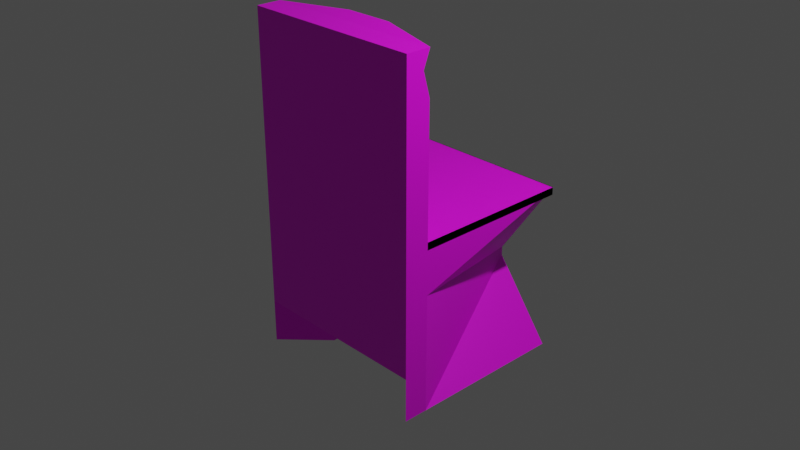 # Source: chair.blend  (saved by Blender 2.93.21; exported with 4.5.12 LTS)
import bpy
from mathutils import Matrix  # noqa: F401  (used for matrix-valued properties, if any)

bpy.ops.wm.read_factory_settings(use_empty=True)
scene = bpy.context.scene
scene.name = 'Scene'

# ---- collections
col_collection = bpy.data.collections.new('Collection'); scene.collection.children.link(col_collection)

# ---- images (referenced by path relative to the original .blend; pixels are not part of the script)
import os
ASSET_DIR = os.environ.get("B2B_ASSET_DIR", "")  # directory of the original .blend (textures are referenced by path, not embedded)
HERE = os.path.dirname(os.path.abspath(__file__))  # packed textures are extracted next to this script under _unpacked/

def load_image(name, relpath, width, height, colorspace="sRGB"):
    """Load a texture the original file referenced (path relative to the .blend, or extracted next to this script)."""
    p = next((c for c in (os.path.join(HERE, relpath), os.path.join(ASSET_DIR, relpath)) if relpath and os.path.exists(c)), "")
    if p:
        img = bpy.data.images.load(p, check_existing=True)
        img.name = name
    else:  # same state as the original file: an image datablock whose file is absent (Cycles renders it pink)
        img = bpy.data.images.new(name, width, height)
        img.source = "FILE"
        img.filepath = "//" + (relpath or name)
    img.colorspace_settings.name = colorspace
    return img
img_chair_base_color = load_image('Chair Base Color', 'Chair Base Color.png', 1024, 1024, 'sRGB')

# ---- materials (node trees are filled in below, after node groups)
mat_chair = bpy.data.materials.new('Chair')
mat_chair.use_transparent_shadow = False

# ---- material node trees
mat_chair.use_nodes = True; mat_chair.node_tree.nodes.clear()
_N = mat_chair.node_tree.nodes; _L = mat_chair.node_tree.links
n0 = _N.new('ShaderNodeBsdfPrincipled'); n0.name = 'Principled BSDF'; n0.location = (10, 300)
n0.distribution = 'GGX'
n0.subsurface_method = 'BURLEY'
n0.inputs[3].default_value = 1.45
n0.inputs[27].default_value = (0.0, 0.0, 0.0, 1.0)
n0.inputs[28].default_value = 1.0
n1 = _N.new('ShaderNodeOutputMaterial'); n1.name = 'Material Output'; n1.location = (300, 300)
n2 = _N.new('ShaderNodeTexImage'); n2.name = 'Image Texture'; n2.location = (-280, 280)
n2.image = img_chair_base_color
_L.new(n0.outputs[0], n1.inputs[0])
_L.new(n2.outputs[0], n0.inputs[0])
n1.is_active_output = True

# ---- world
world_world = bpy.data.worlds.new('World'); scene.world = world_world
world_world.use_nodes = True; world_world.node_tree.nodes.clear()
_N = world_world.node_tree.nodes; _L = world_world.node_tree.links
n0 = _N.new('ShaderNodeOutputWorld'); n0.name = 'World Output'; n0.location = (300, 300)
n1 = _N.new('ShaderNodeBackground'); n1.name = 'Background'; n1.location = (10, 300)
n1.inputs[0].default_value = (0.05088, 0.05088, 0.05088, 1.0)
_L.new(n1.outputs[0], n0.inputs[0])
n0.is_active_output = True
world_world.color = (0.05088, 0.05088, 0.05088)
world_world.use_sun_shadow = False
world_world.sun_shadow_jitter_overblur = 0.0

# ---- cameras
cam_camera = bpy.data.cameras.new('Camera')
cam_camera.clip_end = 100.0
cam_camera.ortho_scale = 7.314

# ---- lights
light_light = bpy.data.lights.new('Light', 'POINT')
light_light.transmission_factor = 0.0
light_light.energy = 1000.0
light_light.shadow_soft_size = 0.1
light_light.shadow_maximum_resolution = 0.006
light_light.use_absolute_resolution = True

# ---- meshes
me_cube = bpy.data.meshes.new('Cube')
me_cube.from_pydata([(1.0, 1.0, 0.3473), (0.5652, 0.5652, -1.0), (1.0, -1.0, 0.3473), (0.5652, -0.5652, -1.0), (-1.0, 1.0, 0.3473), (-0.5652, 0.5652, -1.0), (-1.0, -1.0, 0.3473), (-0.5652, -0.5652, -1.0), (0.3782, 1.0, -0.5528), (-1.0, -1.0, -0.2009), (1.0, -1.0, -0.2009), (-0.3782, 1.0, -0.5528), (-0.3782, 1.0, -0.6481), (-1.0, -1.0, -1.0), (0.3782, 1.0, -0.6481), (1.0, -1.0, -1.0), (-1.0, 1.0, -1.476), (-1.0, -1.0, -1.476), (1.0, -1.0, -1.476), (1.0, 1.0, -1.476), (-0.5652, 0.5652, -1.476), (-0.5652, -0.5652, -1.476), (0.5652, -0.5652, -1.476), (0.5652, 0.5652, -1.476), (-1.0, -0.7352, -1.0), (1.0, -0.7352, 0.3473), (-1.0, -0.7352, 0.3473), (1.0, -0.7352, -1.0), (1.0, -0.7352, -0.2009), (-1.0, -0.7352, -0.2009), (-0.5652, -0.4155, -1.0), (0.5652, -0.4155, -1.0), (-1.0, -0.7352, -1.476), (1.0, -0.7352, -1.476), (-0.5652, -0.4155, -1.476), (0.5652, -0.4155, -1.476), (1.0, -1.0, 2.152), (-1.0, -1.0, 2.152), (1.0, -0.7352, 2.152), (-1.0, -0.7352, 2.152), (-1.0, -0.7352, 0.265), (-1.0, 1.0, 0.265), (1.0, 1.0, 0.265), (1.0, -0.7352, 0.265), (1.0, 1.0, 0.3473), (-1.0, -0.7352, 0.3427), (-1.0, 1.0, 0.3427), (1.0, 1.0, 0.3427), (1.0, -0.7352, 0.3427), (-1.0, -1.0, 1.986), (-0.2615, -0.5152, 2.167), (-1.0, -0.8078, 1.966), (1.0, -1.0, 1.986), (-1.0, -0.7352, 2.152), (-1.0, -0.7352, 1.711), (-1.0, -0.9999, 1.986), (1.0, -0.7352, 1.711), (1.0, -0.7352, 2.152), (1.0, -0.9999, 1.986), (-0.2615, -0.5152, 1.721), (1.0, -0.8078, 1.966), (0.2615, -0.5152, 1.721), (0.2615, -0.5152, 2.167)], [], [(52, 58, 57, 38, 36), (10, 2, 6, 9), (29, 26, 4, 11), (30, 31, 3, 7), (28, 25, 2, 10), (11, 4, 0, 8), (12, 11, 8, 14), (27, 28, 10, 15), (24, 29, 11, 12), (15, 10, 9, 13), (12, 5, 20, 16), (1, 5, 12, 14), (7, 3, 15, 13), (1, 14, 19, 23), (34, 21, 17, 32), (35, 23, 19, 33), (24, 12, 16, 32), (27, 15, 18, 33), (30, 7, 21, 34), (15, 3, 22, 18), (7, 13, 17, 21), (31, 1, 23, 35), (3, 31, 35, 22), (5, 30, 34, 20), (14, 27, 33, 19), (13, 24, 32, 17), (22, 35, 33, 18), (20, 34, 32, 16), (13, 9, 29, 24), (14, 8, 28, 27), (5, 1, 31, 30), (9, 6, 26, 29), (4, 26, 40, 41), (38, 39, 37, 36), (2, 25, 56, 58, 52), (25, 26, 54, 56), (49, 52, 36, 37), (40, 43, 48, 45), (25, 0, 42, 43), (26, 25, 43, 40), (0, 4, 41, 42), (0, 25, 44), (8, 0, 44), (44, 25, 28, 8), (47, 46, 45, 48), (42, 41, 46, 47), (43, 42, 47, 48), (41, 40, 45, 46), (6, 2, 52, 49), (53, 55, 49, 37, 39), (50, 59, 51), (57, 53, 39, 38), (54, 55, 51, 59), (53, 57, 62, 50), (58, 56, 61, 60), (26, 6, 49, 55, 54), (61, 62, 60), (50, 62, 61, 59), (55, 53, 50, 51), (56, 54, 59, 61), (57, 58, 60, 62)])
_uv = me_cube.uv_layers.new(name='UVMap')
_uv.uv.foreach_set('vector', [0.0, 0.4841, 7.033e-06, 0.4841, 0.03698, 0.5072, 0.03698, 0.5072, 0.0, 0.5072, 0.8468, 0.1117, 0.8468, 0.1884, 0.5672, 0.1884, 0.5672, 0.1117, 0.3206, 0.329, 0.3206, 0.2523, 0.5629, 0.2523, 0.5672, 0.3779, 0.2189, 0.589, 0.0608, 0.589, 0.0608, 0.568, 0.2189, 0.568, 0.03698, 0.1783, 0.03698, 0.255, 0.0, 0.255, 0.0, 0.1783, 0.7824, 0.5276, 0.9081, 0.4407, 0.9081, 0.7203, 0.7824, 0.6334, 0.7691, 0.5276, 0.7824, 0.5276, 0.7824, 0.6334, 0.7691, 0.6334, 0.03698, 0.06656, 0.03698, 0.1783, 0.0, 0.1783, 0.0, 0.06657, 0.3206, 0.4407, 0.3206, 0.329, 0.5672, 0.3779, 0.5672, 0.3913, 0.8468, 0.0, 0.8468, 0.1117, 0.5672, 0.1117, 0.5672, 0.0, 0.5672, 0.9418, 0.6141, 0.8806, 0.6805, 0.8781, 0.6827, 0.9418, 0.0608, 0.7261, 0.2189, 0.7261, 0.1927, 0.7872, 0.08695, 0.7872, 0.2189, 0.568, 0.0608, 0.568, 0.0, 0.5072, 0.2797, 0.5072, 0.7514, 0.8806, 0.7983, 0.9418, 0.6827, 0.9418, 0.6849, 0.8781, 0.9699, 0.1979, 0.9699, 0.2189, 0.9091, 0.2797, 0.9091, 0.2426, 0.9081, 0.6386, 0.9081, 0.5015, 0.9689, 0.4407, 0.9689, 0.6833, 0.3206, 0.4407, 0.5672, 0.3913, 0.5629, 0.5072, 0.3206, 0.5072, 0.03698, 0.06656, 0.0, 0.06657, 0.0, 4.22e-05, 0.03698, 3.66e-05, 0.609, 0.7437, 0.6082, 0.7228, 0.6747, 0.7203, 0.6755, 0.7412, 0.4052, 0.8534, 0.3444, 0.8534, 0.3444, 0.7869, 0.4052, 0.7869, 0.3444, 0.8534, 0.2836, 0.8534, 0.2836, 0.7869, 0.3444, 0.7869, 0.7565, 0.7437, 0.7514, 0.8806, 0.6849, 0.8781, 0.69, 0.7412, 0.7572, 0.7228, 0.7565, 0.7437, 0.69, 0.7412, 0.6908, 0.7203, 0.6141, 0.8806, 0.609, 0.7437, 0.6755, 0.7412, 0.6805, 0.8781, 0.2836, 0.116, 0.03698, 0.06656, 0.03698, 3.66e-05, 0.2793, 0.0, 0.2836, 0.4407, 0.3206, 0.4407, 0.3206, 0.5072, 0.2836, 0.5072, 0.9081, 0.6595, 0.9081, 0.6386, 0.9689, 0.6833, 0.9689, 0.7203, 0.9699, 0.0608, 0.9699, 0.1979, 0.9091, 0.2426, 0.9091, 0.0, 0.2836, 0.4407, 0.2836, 0.329, 0.3206, 0.329, 0.3206, 0.4407, 0.2836, 0.116, 0.2836, 0.1293, 0.03698, 0.1783, 0.03698, 0.06656, 0.2189, 0.7261, 0.0608, 0.7261, 0.0608, 0.589, 0.2189, 0.589, 0.2836, 0.329, 0.2836, 0.2523, 0.3206, 0.2523, 0.3206, 0.329, 0.9613, 0.7203, 0.9613, 0.9627, 0.9498, 0.9627, 0.9498, 0.7203, 0.5632, 0.5072, 0.5632, 0.7869, 0.5262, 0.7869, 0.5262, 0.5072, 0.0, 0.255, 0.03698, 0.255, 0.03698, 0.4456, 7.033e-06, 0.4841, 0.0, 0.4841, 0.7576, 0.4407, 0.7576, 0.7203, 0.5672, 0.7203, 0.5672, 0.4407, 0.5672, 0.4176, 0.8468, 0.4176, 0.8468, 0.4407, 0.5672, 0.4407, 0.9922, 0.0, 0.9922, 0.2797, 0.9814, 0.2797, 0.9814, 0.0, 0.8098, 0.7203, 0.8098, 0.9627, 0.7983, 0.9627, 0.7983, 0.7203, 0.7576, 0.7203, 0.7576, 0.4407, 0.7691, 0.4407, 0.7691, 0.7203, 0.9699, 0.2797, 0.9699, 0.0, 0.9814, 0.0, 0.9814, 0.2797, 0.2797, 0.5072, 0.2797, 0.5072, 0.2797, 0.5072, 0.2797, 0.5072, 0.2797, 0.5072, 0.2797, 0.5072, 0.2793, 0.2549, 0.03698, 0.255, 0.03698, 0.1783, 0.2836, 0.1293, 0.2836, 0.7869, 0.2836, 0.5072, 0.5262, 0.5072, 0.5262, 0.7869, 0.9498, 0.7203, 0.9498, 1.0, 0.9389, 1.0, 0.9389, 0.7203, 0.8098, 0.9627, 0.8098, 0.7203, 0.8206, 0.7203, 0.8206, 0.9627, 0.8206, 0.9627, 0.8206, 0.7203, 0.8315, 0.7203, 0.8315, 0.9627, 0.5672, 0.1884, 0.8468, 0.1884, 0.8468, 0.4176, 0.5672, 0.4176, 0.3206, 5.484e-06, 0.2836, 0.0231, 0.2836, 0.0231, 0.2836, 0.0, 0.3206, 5.484e-06, 0.9091, 0.1033, 0.8468, 0.1033, 0.8831, 5.96e-08, 0.2797, 0.5072, 0.2797, 0.5072, 0.2797, 0.5072, 0.2797, 0.5072, 0.847, 0.0, 0.8873, 5.96e-08, 0.8831, 5.96e-08, 0.8468, 0.1033, 0.9689, 0.7203, 0.9689, 0.4407, 0.9997, 0.5439, 0.9997, 0.6171, 0.8873, 0.2797, 0.847, 0.2797, 0.8468, 0.1764, 0.8831, 0.2797, 0.3206, 0.2523, 0.2836, 0.2523, 0.2836, 0.0231, 0.2836, 0.0231, 0.3206, 0.06162, 0.8468, 0.1764, 0.9091, 0.1764, 0.8831, 0.2797, 0.9091, 0.1033, 0.9091, 0.1764, 0.8468, 0.1764, 0.8468, 0.1033, 0.8873, 5.96e-08, 0.9085, 5.96e-08, 0.9091, 0.1033, 0.8831, 5.96e-08, 0.9389, 0.7203, 0.9389, 1.0, 0.9081, 0.8967, 0.9081, 0.8236, 0.9085, 0.2797, 0.8873, 0.2797, 0.8831, 0.2797, 0.9091, 0.1764])
me_cube.materials.append(mat_chair)
me_cube.use_remesh_preserve_volume = False
me_cube.use_remesh_preserve_attributes = False
me_cube.use_mirror_vertex_groups = False
me_cube.use_paint_bone_selection = False
me_cube.use_paint_mask = True
me_cube.update()

# ---- objects
ob_cube = bpy.data.objects.new('Cube', me_cube)
ob_light = bpy.data.objects.new('Light', light_light)
ob_camera = bpy.data.objects.new('Camera', cam_camera)

# ---- transforms, parenting, visibility, modifiers, constraints
ob_cube.location = (0.1229, 0.02854, 0.05464)
ob_cube.lock_rotations_4d = False
ob_cube.empty_display_type = 'ARROWS'
ob_cube.lineart.crease_threshold = 0.0
ob_light.location = (4.076, 1.005, 5.904)
ob_light.rotation_euler = (0.6503, 0.05522, 1.866)
ob_light.lock_rotations_4d = False
ob_light.empty_display_type = 'ARROWS'
ob_light.color = (0.0, 0.0, 0.0, 0.0)
ob_light.lineart.crease_threshold = 0.0
ob_camera.location = (7.359, -6.926, 4.958)
ob_camera.rotation_euler = (1.109, 0.0, 0.8149)
ob_camera.lock_rotations_4d = False
ob_camera.empty_display_type = 'ARROWS'
ob_camera.color = (0.0, 0.0, 0.0, 0.0)
ob_camera.display_type = 'WIRE'
ob_camera.lineart.crease_threshold = 0.0

# ---- collection membership
col_collection.objects.link(ob_cube)
col_collection.objects.link(ob_light)
col_collection.objects.link(ob_camera)

# ---- scene / render settings (as saved in the file)
scene.camera = ob_camera
scene.frame_start = 1; scene.frame_end = 250; scene.frame_set(1)
scene.render.engine = 'BLENDER_EEVEE_NEXT'
scene.cycles.use_denoising = False
scene.cycles.samples = 128
scene.cycles.sampling_pattern = 'TABULATED_SOBOL'
scene.cycles.use_adaptive_sampling = False
scene.cycles.use_light_tree = False
scene.view_settings.view_transform = 'Filmic'
bpy.context.view_layer.update()
